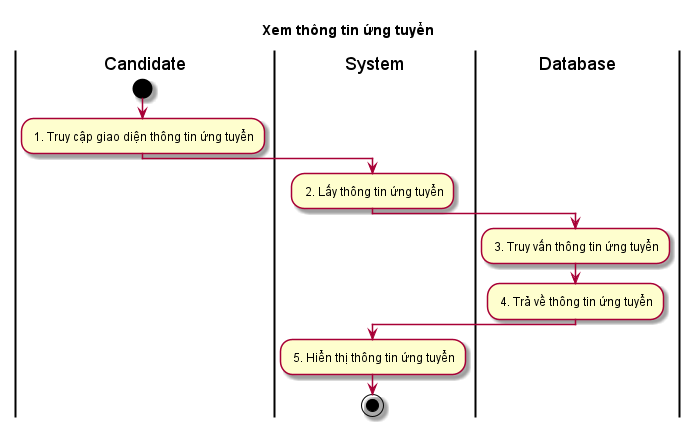

The diagram above was rendered by PlantUML. Its source (embedded in the PNG):
@startuml ActXemThongTinUngTuyen

skin rose
title Xem thông tin ứng tuyển

|Candidate|
start
: 1. Truy cập giao diện thông tin ứng tuyển;
|System|
: 2. Lấy thông tin ứng tuyển;
|Database|
: 3. Truy vấn thông tin ứng tuyển;
: 4. Trả về thông tin ứng tuyển;
|System|
: 5. Hiển thị thông tin ứng tuyển;
stop

@enduml